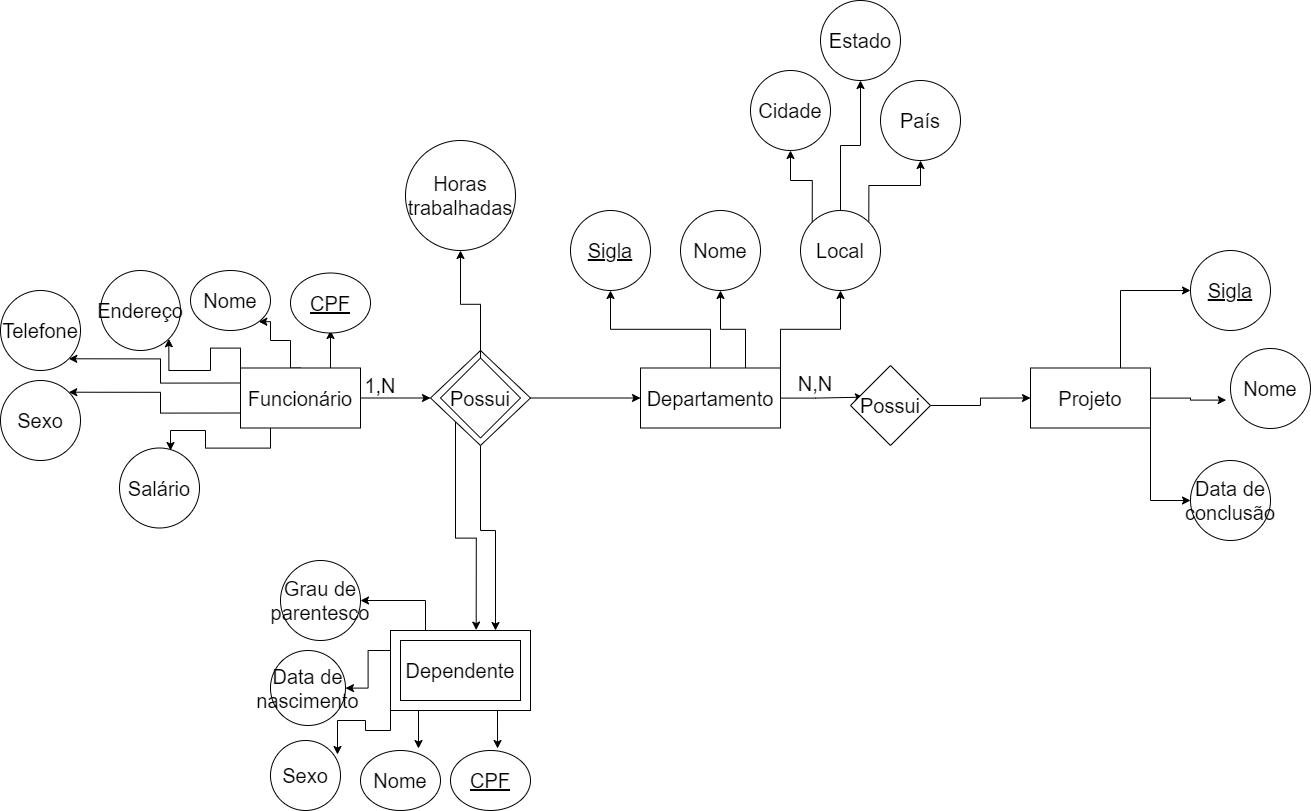

The diagram above was exported from draw.io. Its source (the exported page's mxGraphModel, read from the mxfile embedded in the PNG):
<mxGraphModel dx="1736" dy="964" grid="1" gridSize="10" guides="1" tooltips="1" connect="1" arrows="1" fold="1" page="1" pageScale="1" pageWidth="827" pageHeight="1169" math="0" shadow="0">
  <root>
    <mxCell id="WIyWlLk6GJQsqaUBKTNV-0" />
    <mxCell id="WIyWlLk6GJQsqaUBKTNV-1" parent="WIyWlLk6GJQsqaUBKTNV-0" />
    <mxCell id="I-bIkDdvGcvRpYDSZgPE-39" style="edgeStyle=orthogonalEdgeStyle;rounded=0;orthogonalLoop=1;jettySize=auto;html=1;exitX=0.25;exitY=0;exitDx=0;exitDy=0;fontSize=20;" edge="1" parent="WIyWlLk6GJQsqaUBKTNV-1" source="I-bIkDdvGcvRpYDSZgPE-17" target="I-bIkDdvGcvRpYDSZgPE-38">
      <mxGeometry relative="1" as="geometry" />
    </mxCell>
    <mxCell id="I-bIkDdvGcvRpYDSZgPE-40" style="edgeStyle=orthogonalEdgeStyle;rounded=0;orthogonalLoop=1;jettySize=auto;html=1;exitX=0;exitY=0.25;exitDx=0;exitDy=0;fontSize=20;" edge="1" parent="WIyWlLk6GJQsqaUBKTNV-1" source="I-bIkDdvGcvRpYDSZgPE-17" target="I-bIkDdvGcvRpYDSZgPE-37">
      <mxGeometry relative="1" as="geometry" />
    </mxCell>
    <mxCell id="I-bIkDdvGcvRpYDSZgPE-41" style="edgeStyle=orthogonalEdgeStyle;rounded=0;orthogonalLoop=1;jettySize=auto;html=1;exitX=0;exitY=1;exitDx=0;exitDy=0;entryX=0.957;entryY=0.2;entryDx=0;entryDy=0;entryPerimeter=0;fontSize=20;" edge="1" parent="WIyWlLk6GJQsqaUBKTNV-1" source="I-bIkDdvGcvRpYDSZgPE-17" target="I-bIkDdvGcvRpYDSZgPE-36">
      <mxGeometry relative="1" as="geometry" />
    </mxCell>
    <mxCell id="I-bIkDdvGcvRpYDSZgPE-42" style="edgeStyle=orthogonalEdgeStyle;rounded=0;orthogonalLoop=1;jettySize=auto;html=1;exitX=0.25;exitY=1;exitDx=0;exitDy=0;entryX=0.725;entryY=-0.033;entryDx=0;entryDy=0;entryPerimeter=0;fontSize=20;" edge="1" parent="WIyWlLk6GJQsqaUBKTNV-1" source="I-bIkDdvGcvRpYDSZgPE-17" target="I-bIkDdvGcvRpYDSZgPE-35">
      <mxGeometry relative="1" as="geometry" />
    </mxCell>
    <mxCell id="I-bIkDdvGcvRpYDSZgPE-43" style="edgeStyle=orthogonalEdgeStyle;rounded=0;orthogonalLoop=1;jettySize=auto;html=1;exitX=0.75;exitY=1;exitDx=0;exitDy=0;entryX=0.588;entryY=-0.033;entryDx=0;entryDy=0;entryPerimeter=0;fontSize=20;" edge="1" parent="WIyWlLk6GJQsqaUBKTNV-1" source="I-bIkDdvGcvRpYDSZgPE-17" target="I-bIkDdvGcvRpYDSZgPE-34">
      <mxGeometry relative="1" as="geometry" />
    </mxCell>
    <mxCell id="I-bIkDdvGcvRpYDSZgPE-17" value="" style="rounded=0;whiteSpace=wrap;html=1;fontSize=20;" vertex="1" parent="WIyWlLk6GJQsqaUBKTNV-1">
      <mxGeometry x="500" y="630" width="140" height="80" as="geometry" />
    </mxCell>
    <mxCell id="I-bIkDdvGcvRpYDSZgPE-12" style="edgeStyle=orthogonalEdgeStyle;rounded=0;orthogonalLoop=1;jettySize=auto;html=1;exitX=0.75;exitY=0;exitDx=0;exitDy=0;entryX=0.5;entryY=1;entryDx=0;entryDy=0;fontSize=20;" edge="1" parent="WIyWlLk6GJQsqaUBKTNV-1" source="I-bIkDdvGcvRpYDSZgPE-1">
      <mxGeometry relative="1" as="geometry">
        <mxPoint x="440" y="330" as="targetPoint" />
      </mxGeometry>
    </mxCell>
    <mxCell id="I-bIkDdvGcvRpYDSZgPE-21" style="edgeStyle=orthogonalEdgeStyle;rounded=0;orthogonalLoop=1;jettySize=auto;html=1;exitX=0.5;exitY=0;exitDx=0;exitDy=0;fontSize=20;entryX=1;entryY=1;entryDx=0;entryDy=0;" edge="1" parent="WIyWlLk6GJQsqaUBKTNV-1" source="I-bIkDdvGcvRpYDSZgPE-1" target="I-bIkDdvGcvRpYDSZgPE-20">
      <mxGeometry relative="1" as="geometry">
        <mxPoint x="350" y="340" as="targetPoint" />
        <Array as="points">
          <mxPoint x="400" y="340" />
          <mxPoint x="380" y="340" />
          <mxPoint x="380" y="321" />
        </Array>
      </mxGeometry>
    </mxCell>
    <mxCell id="I-bIkDdvGcvRpYDSZgPE-23" style="edgeStyle=orthogonalEdgeStyle;rounded=0;orthogonalLoop=1;jettySize=auto;html=1;exitX=0;exitY=0;exitDx=0;exitDy=0;entryX=1;entryY=1;entryDx=0;entryDy=0;fontSize=20;" edge="1" parent="WIyWlLk6GJQsqaUBKTNV-1" source="I-bIkDdvGcvRpYDSZgPE-1" target="I-bIkDdvGcvRpYDSZgPE-22">
      <mxGeometry relative="1" as="geometry" />
    </mxCell>
    <mxCell id="I-bIkDdvGcvRpYDSZgPE-29" style="edgeStyle=orthogonalEdgeStyle;rounded=0;orthogonalLoop=1;jettySize=auto;html=1;exitX=0;exitY=0.25;exitDx=0;exitDy=0;entryX=1;entryY=1;entryDx=0;entryDy=0;fontSize=20;" edge="1" parent="WIyWlLk6GJQsqaUBKTNV-1" source="I-bIkDdvGcvRpYDSZgPE-1" target="I-bIkDdvGcvRpYDSZgPE-26">
      <mxGeometry relative="1" as="geometry" />
    </mxCell>
    <mxCell id="I-bIkDdvGcvRpYDSZgPE-30" style="edgeStyle=orthogonalEdgeStyle;rounded=0;orthogonalLoop=1;jettySize=auto;html=1;exitX=0;exitY=0.75;exitDx=0;exitDy=0;entryX=1;entryY=0;entryDx=0;entryDy=0;fontSize=20;" edge="1" parent="WIyWlLk6GJQsqaUBKTNV-1" source="I-bIkDdvGcvRpYDSZgPE-1" target="I-bIkDdvGcvRpYDSZgPE-27">
      <mxGeometry relative="1" as="geometry" />
    </mxCell>
    <mxCell id="I-bIkDdvGcvRpYDSZgPE-31" style="edgeStyle=orthogonalEdgeStyle;rounded=0;orthogonalLoop=1;jettySize=auto;html=1;exitX=0.25;exitY=1;exitDx=0;exitDy=0;entryX=1;entryY=0.5;entryDx=0;entryDy=0;fontSize=20;" edge="1" parent="WIyWlLk6GJQsqaUBKTNV-1" source="I-bIkDdvGcvRpYDSZgPE-1">
      <mxGeometry relative="1" as="geometry">
        <mxPoint x="280" y="450" as="targetPoint" />
      </mxGeometry>
    </mxCell>
    <mxCell id="I-bIkDdvGcvRpYDSZgPE-49" style="edgeStyle=orthogonalEdgeStyle;rounded=0;orthogonalLoop=1;jettySize=auto;html=1;entryX=0;entryY=0.5;entryDx=0;entryDy=0;fontSize=20;" edge="1" parent="WIyWlLk6GJQsqaUBKTNV-1" source="I-bIkDdvGcvRpYDSZgPE-1" target="I-bIkDdvGcvRpYDSZgPE-16">
      <mxGeometry relative="1" as="geometry" />
    </mxCell>
    <mxCell id="I-bIkDdvGcvRpYDSZgPE-1" value="Funcionário" style="rounded=0;whiteSpace=wrap;html=1;fontSize=20;" vertex="1" parent="WIyWlLk6GJQsqaUBKTNV-1">
      <mxGeometry x="350" y="367.5" width="120" height="60" as="geometry" />
    </mxCell>
    <mxCell id="I-bIkDdvGcvRpYDSZgPE-51" style="edgeStyle=orthogonalEdgeStyle;rounded=0;orthogonalLoop=1;jettySize=auto;html=1;entryX=0.161;entryY=0.396;entryDx=0;entryDy=0;entryPerimeter=0;fontSize=20;" edge="1" parent="WIyWlLk6GJQsqaUBKTNV-1" source="I-bIkDdvGcvRpYDSZgPE-2" target="I-bIkDdvGcvRpYDSZgPE-44">
      <mxGeometry relative="1" as="geometry" />
    </mxCell>
    <mxCell id="I-bIkDdvGcvRpYDSZgPE-61" style="edgeStyle=orthogonalEdgeStyle;rounded=0;orthogonalLoop=1;jettySize=auto;html=1;entryX=0.5;entryY=1;entryDx=0;entryDy=0;fontSize=20;" edge="1" parent="WIyWlLk6GJQsqaUBKTNV-1" source="I-bIkDdvGcvRpYDSZgPE-2" target="I-bIkDdvGcvRpYDSZgPE-58">
      <mxGeometry relative="1" as="geometry" />
    </mxCell>
    <mxCell id="I-bIkDdvGcvRpYDSZgPE-62" style="edgeStyle=orthogonalEdgeStyle;rounded=0;orthogonalLoop=1;jettySize=auto;html=1;exitX=0.75;exitY=0;exitDx=0;exitDy=0;entryX=0.5;entryY=1;entryDx=0;entryDy=0;fontSize=20;" edge="1" parent="WIyWlLk6GJQsqaUBKTNV-1" source="I-bIkDdvGcvRpYDSZgPE-2" target="I-bIkDdvGcvRpYDSZgPE-59">
      <mxGeometry relative="1" as="geometry" />
    </mxCell>
    <mxCell id="I-bIkDdvGcvRpYDSZgPE-63" style="edgeStyle=orthogonalEdgeStyle;rounded=0;orthogonalLoop=1;jettySize=auto;html=1;exitX=1;exitY=0;exitDx=0;exitDy=0;entryX=0.5;entryY=1;entryDx=0;entryDy=0;fontSize=20;" edge="1" parent="WIyWlLk6GJQsqaUBKTNV-1" source="I-bIkDdvGcvRpYDSZgPE-2" target="I-bIkDdvGcvRpYDSZgPE-60">
      <mxGeometry relative="1" as="geometry" />
    </mxCell>
    <mxCell id="I-bIkDdvGcvRpYDSZgPE-2" value="Departamento" style="rounded=0;whiteSpace=wrap;html=1;fontSize=20;" vertex="1" parent="WIyWlLk6GJQsqaUBKTNV-1">
      <mxGeometry x="750" y="367.5" width="140" height="60" as="geometry" />
    </mxCell>
    <mxCell id="I-bIkDdvGcvRpYDSZgPE-71" style="edgeStyle=orthogonalEdgeStyle;rounded=0;orthogonalLoop=1;jettySize=auto;html=1;exitX=0.75;exitY=0;exitDx=0;exitDy=0;entryX=0;entryY=0.5;entryDx=0;entryDy=0;fontSize=20;" edge="1" parent="WIyWlLk6GJQsqaUBKTNV-1" source="I-bIkDdvGcvRpYDSZgPE-3" target="I-bIkDdvGcvRpYDSZgPE-70">
      <mxGeometry relative="1" as="geometry" />
    </mxCell>
    <mxCell id="I-bIkDdvGcvRpYDSZgPE-74" style="edgeStyle=orthogonalEdgeStyle;rounded=0;orthogonalLoop=1;jettySize=auto;html=1;entryX=-0.054;entryY=0.645;entryDx=0;entryDy=0;entryPerimeter=0;fontSize=20;" edge="1" parent="WIyWlLk6GJQsqaUBKTNV-1" source="I-bIkDdvGcvRpYDSZgPE-3" target="I-bIkDdvGcvRpYDSZgPE-72">
      <mxGeometry relative="1" as="geometry" />
    </mxCell>
    <mxCell id="I-bIkDdvGcvRpYDSZgPE-75" style="edgeStyle=orthogonalEdgeStyle;rounded=0;orthogonalLoop=1;jettySize=auto;html=1;exitX=1;exitY=1;exitDx=0;exitDy=0;entryX=0;entryY=0.5;entryDx=0;entryDy=0;fontSize=20;" edge="1" parent="WIyWlLk6GJQsqaUBKTNV-1" source="I-bIkDdvGcvRpYDSZgPE-3" target="I-bIkDdvGcvRpYDSZgPE-73">
      <mxGeometry relative="1" as="geometry" />
    </mxCell>
    <mxCell id="I-bIkDdvGcvRpYDSZgPE-3" value="Projeto" style="rounded=0;whiteSpace=wrap;html=1;fontSize=20;" vertex="1" parent="WIyWlLk6GJQsqaUBKTNV-1">
      <mxGeometry x="1140" y="367.5" width="120" height="60" as="geometry" />
    </mxCell>
    <mxCell id="I-bIkDdvGcvRpYDSZgPE-10" value="&lt;u&gt;CPF&lt;/u&gt;" style="ellipse;whiteSpace=wrap;html=1;fontSize=20;" vertex="1" parent="WIyWlLk6GJQsqaUBKTNV-1">
      <mxGeometry x="400" y="272.5" width="80" height="60" as="geometry" />
    </mxCell>
    <mxCell id="I-bIkDdvGcvRpYDSZgPE-14" value="Dependente" style="rounded=0;whiteSpace=wrap;html=1;fontSize=20;" vertex="1" parent="WIyWlLk6GJQsqaUBKTNV-1">
      <mxGeometry x="510" y="640" width="120" height="60" as="geometry" />
    </mxCell>
    <mxCell id="I-bIkDdvGcvRpYDSZgPE-50" style="edgeStyle=orthogonalEdgeStyle;rounded=0;orthogonalLoop=1;jettySize=auto;html=1;exitX=1;exitY=0.5;exitDx=0;exitDy=0;entryX=0;entryY=0.5;entryDx=0;entryDy=0;fontSize=20;" edge="1" parent="WIyWlLk6GJQsqaUBKTNV-1" source="I-bIkDdvGcvRpYDSZgPE-16" target="I-bIkDdvGcvRpYDSZgPE-2">
      <mxGeometry relative="1" as="geometry" />
    </mxCell>
    <mxCell id="I-bIkDdvGcvRpYDSZgPE-53" style="edgeStyle=orthogonalEdgeStyle;rounded=0;orthogonalLoop=1;jettySize=auto;html=1;exitX=0.5;exitY=1;exitDx=0;exitDy=0;entryX=0.75;entryY=0;entryDx=0;entryDy=0;fontSize=20;" edge="1" parent="WIyWlLk6GJQsqaUBKTNV-1" source="I-bIkDdvGcvRpYDSZgPE-16" target="I-bIkDdvGcvRpYDSZgPE-17">
      <mxGeometry relative="1" as="geometry">
        <Array as="points">
          <mxPoint x="590" y="530" />
          <mxPoint x="605" y="530" />
        </Array>
      </mxGeometry>
    </mxCell>
    <mxCell id="I-bIkDdvGcvRpYDSZgPE-55" style="edgeStyle=orthogonalEdgeStyle;rounded=0;orthogonalLoop=1;jettySize=auto;html=1;exitX=0;exitY=1;exitDx=0;exitDy=0;entryX=0.612;entryY=-0.005;entryDx=0;entryDy=0;entryPerimeter=0;fontSize=20;" edge="1" parent="WIyWlLk6GJQsqaUBKTNV-1" source="I-bIkDdvGcvRpYDSZgPE-16" target="I-bIkDdvGcvRpYDSZgPE-17">
      <mxGeometry relative="1" as="geometry" />
    </mxCell>
    <mxCell id="I-bIkDdvGcvRpYDSZgPE-16" value="" style="rhombus;whiteSpace=wrap;html=1;fontSize=20;verticalAlign=bottom;" vertex="1" parent="WIyWlLk6GJQsqaUBKTNV-1">
      <mxGeometry x="540" y="350" width="100" height="95" as="geometry" />
    </mxCell>
    <mxCell id="I-bIkDdvGcvRpYDSZgPE-80" style="edgeStyle=orthogonalEdgeStyle;rounded=0;orthogonalLoop=1;jettySize=auto;html=1;entryX=0.5;entryY=1;entryDx=0;entryDy=0;fontSize=20;" edge="1" parent="WIyWlLk6GJQsqaUBKTNV-1" source="I-bIkDdvGcvRpYDSZgPE-4" target="I-bIkDdvGcvRpYDSZgPE-79">
      <mxGeometry relative="1" as="geometry" />
    </mxCell>
    <mxCell id="I-bIkDdvGcvRpYDSZgPE-4" value="Possui" style="rhombus;whiteSpace=wrap;html=1;fontSize=20;verticalAlign=middle;" vertex="1" parent="WIyWlLk6GJQsqaUBKTNV-1">
      <mxGeometry x="550" y="357.5" width="80" height="80" as="geometry" />
    </mxCell>
    <mxCell id="I-bIkDdvGcvRpYDSZgPE-20" value="Nome" style="ellipse;whiteSpace=wrap;html=1;fontSize=20;" vertex="1" parent="WIyWlLk6GJQsqaUBKTNV-1">
      <mxGeometry x="300" y="270" width="80" height="60" as="geometry" />
    </mxCell>
    <mxCell id="I-bIkDdvGcvRpYDSZgPE-22" value="Endereço" style="ellipse;whiteSpace=wrap;html=1;aspect=fixed;fontSize=20;" vertex="1" parent="WIyWlLk6GJQsqaUBKTNV-1">
      <mxGeometry x="210" y="270" width="80" height="80" as="geometry" />
    </mxCell>
    <mxCell id="I-bIkDdvGcvRpYDSZgPE-26" value="Telefone" style="ellipse;whiteSpace=wrap;html=1;aspect=fixed;fontSize=20;" vertex="1" parent="WIyWlLk6GJQsqaUBKTNV-1">
      <mxGeometry x="110" y="290" width="80" height="80" as="geometry" />
    </mxCell>
    <mxCell id="I-bIkDdvGcvRpYDSZgPE-27" value="Sexo" style="ellipse;whiteSpace=wrap;html=1;aspect=fixed;fontSize=20;" vertex="1" parent="WIyWlLk6GJQsqaUBKTNV-1">
      <mxGeometry x="110" y="380" width="80" height="80" as="geometry" />
    </mxCell>
    <mxCell id="I-bIkDdvGcvRpYDSZgPE-28" value="Salário" style="ellipse;whiteSpace=wrap;html=1;aspect=fixed;fontSize=20;" vertex="1" parent="WIyWlLk6GJQsqaUBKTNV-1">
      <mxGeometry x="229" y="447.5" width="80" height="80" as="geometry" />
    </mxCell>
    <mxCell id="I-bIkDdvGcvRpYDSZgPE-32" value="1,N" style="text;html=1;strokeColor=none;fillColor=none;align=center;verticalAlign=middle;whiteSpace=wrap;rounded=0;fontSize=20;" vertex="1" parent="WIyWlLk6GJQsqaUBKTNV-1">
      <mxGeometry x="470" y="380" width="40" height="10" as="geometry" />
    </mxCell>
    <mxCell id="I-bIkDdvGcvRpYDSZgPE-34" value="&lt;u&gt;CPF&lt;/u&gt;" style="ellipse;whiteSpace=wrap;html=1;fontSize=20;" vertex="1" parent="WIyWlLk6GJQsqaUBKTNV-1">
      <mxGeometry x="560" y="750" width="80" height="60" as="geometry" />
    </mxCell>
    <mxCell id="I-bIkDdvGcvRpYDSZgPE-35" value="Nome" style="ellipse;whiteSpace=wrap;html=1;fontSize=20;" vertex="1" parent="WIyWlLk6GJQsqaUBKTNV-1">
      <mxGeometry x="470" y="750" width="80" height="60" as="geometry" />
    </mxCell>
    <mxCell id="I-bIkDdvGcvRpYDSZgPE-36" value="Sexo" style="ellipse;whiteSpace=wrap;html=1;aspect=fixed;fontSize=20;" vertex="1" parent="WIyWlLk6GJQsqaUBKTNV-1">
      <mxGeometry x="380" y="740" width="70" height="70" as="geometry" />
    </mxCell>
    <mxCell id="I-bIkDdvGcvRpYDSZgPE-37" value="Data de&lt;br&gt;nascimento" style="ellipse;whiteSpace=wrap;html=1;aspect=fixed;fontSize=20;" vertex="1" parent="WIyWlLk6GJQsqaUBKTNV-1">
      <mxGeometry x="380" y="650" width="75" height="75" as="geometry" />
    </mxCell>
    <mxCell id="I-bIkDdvGcvRpYDSZgPE-38" value="Grau de&lt;br&gt;parentesco" style="ellipse;whiteSpace=wrap;html=1;aspect=fixed;fontSize=20;" vertex="1" parent="WIyWlLk6GJQsqaUBKTNV-1">
      <mxGeometry x="390" y="560" width="80" height="80" as="geometry" />
    </mxCell>
    <mxCell id="I-bIkDdvGcvRpYDSZgPE-52" style="edgeStyle=orthogonalEdgeStyle;rounded=0;orthogonalLoop=1;jettySize=auto;html=1;entryX=0;entryY=0.5;entryDx=0;entryDy=0;fontSize=20;" edge="1" parent="WIyWlLk6GJQsqaUBKTNV-1" source="I-bIkDdvGcvRpYDSZgPE-44" target="I-bIkDdvGcvRpYDSZgPE-3">
      <mxGeometry relative="1" as="geometry" />
    </mxCell>
    <mxCell id="I-bIkDdvGcvRpYDSZgPE-44" value="Possui" style="rhombus;whiteSpace=wrap;html=1;fontSize=20;verticalAlign=middle;" vertex="1" parent="WIyWlLk6GJQsqaUBKTNV-1">
      <mxGeometry x="960" y="365" width="80" height="80" as="geometry" />
    </mxCell>
    <mxCell id="I-bIkDdvGcvRpYDSZgPE-58" value="&lt;u&gt;Sigla&lt;/u&gt;" style="ellipse;whiteSpace=wrap;html=1;aspect=fixed;fontSize=20;" vertex="1" parent="WIyWlLk6GJQsqaUBKTNV-1">
      <mxGeometry x="680" y="210" width="80" height="80" as="geometry" />
    </mxCell>
    <mxCell id="I-bIkDdvGcvRpYDSZgPE-59" value="Nome" style="ellipse;whiteSpace=wrap;html=1;aspect=fixed;fontSize=20;" vertex="1" parent="WIyWlLk6GJQsqaUBKTNV-1">
      <mxGeometry x="790" y="210" width="80" height="80" as="geometry" />
    </mxCell>
    <mxCell id="I-bIkDdvGcvRpYDSZgPE-67" style="edgeStyle=orthogonalEdgeStyle;rounded=0;orthogonalLoop=1;jettySize=auto;html=1;exitX=0;exitY=0;exitDx=0;exitDy=0;entryX=0.5;entryY=1;entryDx=0;entryDy=0;fontSize=20;" edge="1" parent="WIyWlLk6GJQsqaUBKTNV-1" source="I-bIkDdvGcvRpYDSZgPE-60" target="I-bIkDdvGcvRpYDSZgPE-64">
      <mxGeometry relative="1" as="geometry" />
    </mxCell>
    <mxCell id="I-bIkDdvGcvRpYDSZgPE-68" style="edgeStyle=orthogonalEdgeStyle;rounded=0;orthogonalLoop=1;jettySize=auto;html=1;exitX=0.5;exitY=0;exitDx=0;exitDy=0;entryX=0.5;entryY=1;entryDx=0;entryDy=0;fontSize=20;" edge="1" parent="WIyWlLk6GJQsqaUBKTNV-1" source="I-bIkDdvGcvRpYDSZgPE-60" target="I-bIkDdvGcvRpYDSZgPE-66">
      <mxGeometry relative="1" as="geometry" />
    </mxCell>
    <mxCell id="I-bIkDdvGcvRpYDSZgPE-69" style="edgeStyle=orthogonalEdgeStyle;rounded=0;orthogonalLoop=1;jettySize=auto;html=1;exitX=1;exitY=0;exitDx=0;exitDy=0;fontSize=20;" edge="1" parent="WIyWlLk6GJQsqaUBKTNV-1" source="I-bIkDdvGcvRpYDSZgPE-60" target="I-bIkDdvGcvRpYDSZgPE-65">
      <mxGeometry relative="1" as="geometry" />
    </mxCell>
    <mxCell id="I-bIkDdvGcvRpYDSZgPE-60" value="Local" style="ellipse;whiteSpace=wrap;html=1;aspect=fixed;fontSize=20;" vertex="1" parent="WIyWlLk6GJQsqaUBKTNV-1">
      <mxGeometry x="910" y="210" width="80" height="80" as="geometry" />
    </mxCell>
    <mxCell id="I-bIkDdvGcvRpYDSZgPE-64" value="Cidade" style="ellipse;whiteSpace=wrap;html=1;aspect=fixed;fontSize=20;" vertex="1" parent="WIyWlLk6GJQsqaUBKTNV-1">
      <mxGeometry x="860" y="70" width="80" height="80" as="geometry" />
    </mxCell>
    <mxCell id="I-bIkDdvGcvRpYDSZgPE-65" value="País" style="ellipse;whiteSpace=wrap;html=1;aspect=fixed;fontSize=20;" vertex="1" parent="WIyWlLk6GJQsqaUBKTNV-1">
      <mxGeometry x="990" y="80" width="80" height="80" as="geometry" />
    </mxCell>
    <mxCell id="I-bIkDdvGcvRpYDSZgPE-66" value="Estado" style="ellipse;whiteSpace=wrap;html=1;aspect=fixed;fontSize=20;" vertex="1" parent="WIyWlLk6GJQsqaUBKTNV-1">
      <mxGeometry x="930" width="80" height="80" as="geometry" />
    </mxCell>
    <mxCell id="I-bIkDdvGcvRpYDSZgPE-70" value="&lt;u&gt;Sigla&lt;/u&gt;" style="ellipse;whiteSpace=wrap;html=1;aspect=fixed;fontSize=20;" vertex="1" parent="WIyWlLk6GJQsqaUBKTNV-1">
      <mxGeometry x="1300" y="250" width="80" height="80" as="geometry" />
    </mxCell>
    <mxCell id="I-bIkDdvGcvRpYDSZgPE-72" value="Nome" style="ellipse;whiteSpace=wrap;html=1;aspect=fixed;fontSize=20;" vertex="1" parent="WIyWlLk6GJQsqaUBKTNV-1">
      <mxGeometry x="1340" y="348" width="80" height="80" as="geometry" />
    </mxCell>
    <mxCell id="I-bIkDdvGcvRpYDSZgPE-73" value="Data de&lt;br&gt;conclusão" style="ellipse;whiteSpace=wrap;html=1;aspect=fixed;fontSize=20;" vertex="1" parent="WIyWlLk6GJQsqaUBKTNV-1">
      <mxGeometry x="1300" y="460" width="80" height="80" as="geometry" />
    </mxCell>
    <mxCell id="I-bIkDdvGcvRpYDSZgPE-76" value="N,N" style="text;html=1;strokeColor=none;fillColor=none;align=center;verticalAlign=middle;whiteSpace=wrap;rounded=0;fontSize=20;" vertex="1" parent="WIyWlLk6GJQsqaUBKTNV-1">
      <mxGeometry x="900" y="370" width="50" height="25" as="geometry" />
    </mxCell>
    <mxCell id="I-bIkDdvGcvRpYDSZgPE-79" value="Horas&lt;br&gt;trabalhadas" style="ellipse;whiteSpace=wrap;html=1;aspect=fixed;fontSize=20;" vertex="1" parent="WIyWlLk6GJQsqaUBKTNV-1">
      <mxGeometry x="515" y="140" width="110" height="110" as="geometry" />
    </mxCell>
  </root>
</mxGraphModel>